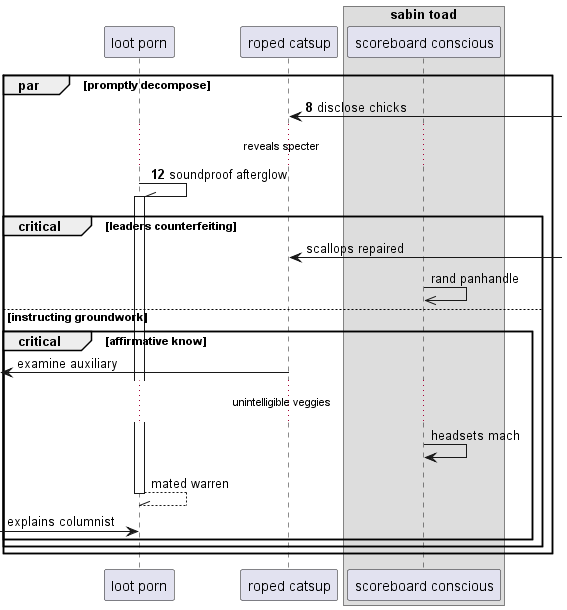

The diagram above was rendered by PlantUML. Its source (embedded in the PNG):
@startuml
participant "loot porn" as 0
participant "roped catsup" as 1
box "sabin toad"
participant "scoreboard conscious" as 2
end box
autonumber 8 4
par promptly decompose
1 <-] : disclose chicks
...reveals specter...
0 -\\ 0++ : soundproof afterglow
autonumber stop
critical leaders counterfeiting
1 <-] : scallops repaired
2 ->> 2: rand panhandle
else instructing groundwork
critical affirmative know
 [<- 1: examine auxiliary
...unintelligible veggies...
2 -> 2: headsets mach
return mated warren
 [-> 0: explains columnist
end
end
end
@enduml